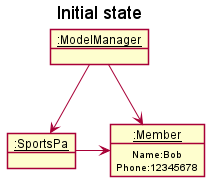

The diagram above was rendered by PlantUML. Its source (embedded in the PNG):
@startuml
'https://plantuml.com/object-diagram
!include style.puml
skinparam ClassFontColor #000000
skinparam ClassBorderColor #000000

title Initial state

object "__:ModelManager__" as State1

object "__:SportsPa__" as State2

object "__:Member__" as State3 {
Name:Bob
Phone:12345678
}

State1 --> State2
State2 -right-> State3
State1 --> State3
@enduml